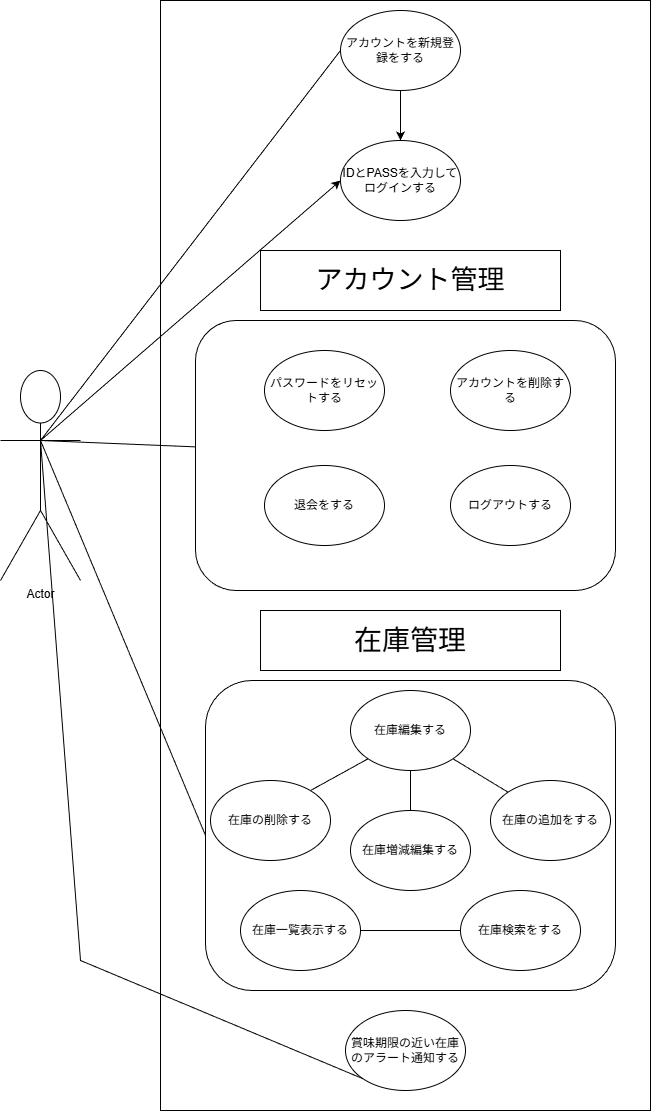

The diagram above was exported from draw.io. Its source (the exported page's mxGraphModel, read from the mxfile embedded in the PNG):
<mxGraphModel dx="2377" dy="1238" grid="1" gridSize="10" guides="1" tooltips="1" connect="1" arrows="1" fold="1" page="1" pageScale="1" pageWidth="827" pageHeight="1169" math="0" shadow="0">
  <root>
    <mxCell id="0" />
    <mxCell id="1" parent="0" />
    <mxCell id="5K3xPS8skEs4k3iTvPAy-1" parent="1" style="rounded=0;whiteSpace=wrap;html=1;" value="" vertex="1">
      <mxGeometry height="1110" width="490" x="190" y="40" as="geometry" />
    </mxCell>
    <mxCell id="5K3xPS8skEs4k3iTvPAy-2" parent="1" style="shape=umlActor;verticalLabelPosition=bottom;verticalAlign=top;html=1;outlineConnect=0;" value="Actor" vertex="1">
      <mxGeometry height="210" width="80" x="30" y="410" as="geometry" />
    </mxCell>
    <mxCell id="5K3xPS8skEs4k3iTvPAy-4" parent="1" style="rounded=1;whiteSpace=wrap;html=1;" value="" vertex="1">
      <mxGeometry height="270" width="420" x="225" y="360" as="geometry" />
    </mxCell>
    <mxCell id="5K3xPS8skEs4k3iTvPAy-5" parent="1" style="rounded=1;whiteSpace=wrap;html=1;" value="" vertex="1">
      <mxGeometry height="310" width="410" x="235" y="720" as="geometry" />
    </mxCell>
    <mxCell id="5K3xPS8skEs4k3iTvPAy-6" parent="1" style="rounded=0;whiteSpace=wrap;html=1;" value="&lt;font style=&quot;font-size: 27px;&quot;&gt;アカウント管理&lt;/font&gt;" vertex="1">
      <mxGeometry height="60" width="300" x="290" y="290" as="geometry" />
    </mxCell>
    <mxCell id="5K3xPS8skEs4k3iTvPAy-7" parent="1" style="rounded=0;whiteSpace=wrap;html=1;" value="&lt;font style=&quot;font-size: 28px;&quot;&gt;在庫管理&lt;/font&gt;" vertex="1">
      <mxGeometry height="60" width="300" x="290" y="650" as="geometry" />
    </mxCell>
    <mxCell id="5K3xPS8skEs4k3iTvPAy-8" parent="1" style="ellipse;whiteSpace=wrap;html=1;" value="アカウントを新規登録をする" vertex="1">
      <mxGeometry height="80" width="120" x="370" y="50" as="geometry" />
    </mxCell>
    <mxCell id="5K3xPS8skEs4k3iTvPAy-9" parent="1" style="ellipse;whiteSpace=wrap;html=1;" value="IDとPASSを入力してログインする" vertex="1">
      <mxGeometry height="80" width="120" x="370" y="180" as="geometry" />
    </mxCell>
    <mxCell id="5K3xPS8skEs4k3iTvPAy-11" parent="1" style="ellipse;whiteSpace=wrap;html=1;" value="アカウントを削除する" vertex="1">
      <mxGeometry height="80" width="120" x="480" y="390" as="geometry" />
    </mxCell>
    <mxCell id="5K3xPS8skEs4k3iTvPAy-15" parent="1" style="ellipse;whiteSpace=wrap;html=1;" value="パスワードをリセットする" vertex="1">
      <mxGeometry height="80" width="120" x="294" y="390" as="geometry" />
    </mxCell>
    <mxCell id="5K3xPS8skEs4k3iTvPAy-16" parent="1" style="ellipse;whiteSpace=wrap;html=1;" value="退会をする" vertex="1">
      <mxGeometry height="80" width="120" x="294" y="505" as="geometry" />
    </mxCell>
    <mxCell id="5K3xPS8skEs4k3iTvPAy-17" parent="1" style="ellipse;whiteSpace=wrap;html=1;" value="ログアウトする" vertex="1">
      <mxGeometry height="80" width="120" x="480" y="505" as="geometry" />
    </mxCell>
    <mxCell id="5K3xPS8skEs4k3iTvPAy-18" parent="1" style="ellipse;whiteSpace=wrap;html=1;" value="在庫一覧表示する" vertex="1">
      <mxGeometry height="80" width="120" x="270" y="930" as="geometry" />
    </mxCell>
    <mxCell id="5K3xPS8skEs4k3iTvPAy-19" parent="1" style="ellipse;whiteSpace=wrap;html=1;" value="在庫の追加をする" vertex="1">
      <mxGeometry height="80" width="120" x="520" y="820" as="geometry" />
    </mxCell>
    <mxCell id="5K3xPS8skEs4k3iTvPAy-20" parent="1" style="ellipse;whiteSpace=wrap;html=1;" value="在庫の削除する" vertex="1">
      <mxGeometry height="80" width="120" x="240" y="820" as="geometry" />
    </mxCell>
    <mxCell id="5K3xPS8skEs4k3iTvPAy-22" parent="1" style="ellipse;whiteSpace=wrap;html=1;" value="在庫編集する" vertex="1">
      <mxGeometry height="80" width="120" x="380" y="730" as="geometry" />
    </mxCell>
    <mxCell id="5K3xPS8skEs4k3iTvPAy-23" parent="1" style="ellipse;whiteSpace=wrap;html=1;" value="在庫検索をする" vertex="1">
      <mxGeometry height="80" width="120" x="490" y="930" as="geometry" />
    </mxCell>
    <mxCell id="5K3xPS8skEs4k3iTvPAy-26" edge="1" parent="1" source="5K3xPS8skEs4k3iTvPAy-18" style="endArrow=none;html=1;rounded=0;" value="">
      <mxGeometry height="50" relative="1" width="50" as="geometry">
        <Array as="points" />
        <mxPoint x="440" y="740" as="sourcePoint" />
        <mxPoint x="490" y="970" as="targetPoint" />
      </mxGeometry>
    </mxCell>
    <mxCell id="5K3xPS8skEs4k3iTvPAy-29" parent="1" style="ellipse;whiteSpace=wrap;html=1;" value="在庫増減編集する" vertex="1">
      <mxGeometry height="80" width="120" x="380" y="850" as="geometry" />
    </mxCell>
    <mxCell id="5K3xPS8skEs4k3iTvPAy-33" edge="1" parent="1" style="endArrow=none;html=1;rounded=0;entryX=0;entryY=1;entryDx=0;entryDy=0;" target="5K3xPS8skEs4k3iTvPAy-22" value="">
      <mxGeometry height="50" relative="1" width="50" as="geometry">
        <mxPoint x="340" y="830" as="sourcePoint" />
        <mxPoint x="390" y="780" as="targetPoint" />
      </mxGeometry>
    </mxCell>
    <mxCell id="5K3xPS8skEs4k3iTvPAy-34" edge="1" parent="1" source="5K3xPS8skEs4k3iTvPAy-19" style="endArrow=none;html=1;rounded=0;entryX=1;entryY=1;entryDx=0;entryDy=0;exitX=0;exitY=0;exitDx=0;exitDy=0;" target="5K3xPS8skEs4k3iTvPAy-22" value="">
      <mxGeometry height="50" relative="1" width="50" as="geometry">
        <mxPoint x="540" y="820" as="sourcePoint" />
        <mxPoint x="550" y="790" as="targetPoint" />
      </mxGeometry>
    </mxCell>
    <mxCell id="5K3xPS8skEs4k3iTvPAy-37" edge="1" parent="1" source="5K3xPS8skEs4k3iTvPAy-8" style="endArrow=classic;html=1;rounded=0;exitX=0.5;exitY=1;exitDx=0;exitDy=0;" value="">
      <mxGeometry height="50" relative="1" width="50" as="geometry">
        <mxPoint x="430" y="170" as="sourcePoint" />
        <mxPoint x="430" y="180" as="targetPoint" />
      </mxGeometry>
    </mxCell>
    <mxCell id="5K3xPS8skEs4k3iTvPAy-38" parent="1" style="ellipse;whiteSpace=wrap;html=1;" value="賞味期限の近い在庫のアラート通知する" vertex="1">
      <mxGeometry height="80" width="120" x="375" y="1050" as="geometry" />
    </mxCell>
    <mxCell id="5K3xPS8skEs4k3iTvPAy-39" edge="1" parent="1" style="endArrow=none;html=1;rounded=0;entryX=0;entryY=0.5;entryDx=0;entryDy=0;" target="5K3xPS8skEs4k3iTvPAy-8" value="">
      <mxGeometry height="50" relative="1" width="50" as="geometry">
        <mxPoint x="70" y="480" as="sourcePoint" />
        <mxPoint x="120" y="430" as="targetPoint" />
      </mxGeometry>
    </mxCell>
    <mxCell id="5K3xPS8skEs4k3iTvPAy-40" edge="1" parent="1" style="endArrow=classic;html=1;rounded=0;entryX=0;entryY=0.5;entryDx=0;entryDy=0;" target="5K3xPS8skEs4k3iTvPAy-9" value="">
      <mxGeometry height="50" relative="1" width="50" as="geometry">
        <mxPoint x="70" y="480" as="sourcePoint" />
        <mxPoint x="120" y="430" as="targetPoint" />
      </mxGeometry>
    </mxCell>
    <mxCell id="5K3xPS8skEs4k3iTvPAy-41" edge="1" parent="1" style="endArrow=none;html=1;rounded=0;" target="5K3xPS8skEs4k3iTvPAy-4" value="">
      <mxGeometry height="50" relative="1" width="50" as="geometry">
        <mxPoint x="70" y="480" as="sourcePoint" />
        <mxPoint x="120" y="430" as="targetPoint" />
      </mxGeometry>
    </mxCell>
    <mxCell id="5K3xPS8skEs4k3iTvPAy-42" edge="1" parent="1" style="endArrow=none;html=1;rounded=0;entryX=0;entryY=0.5;entryDx=0;entryDy=0;" target="5K3xPS8skEs4k3iTvPAy-5" value="">
      <mxGeometry height="50" relative="1" width="50" as="geometry">
        <mxPoint x="70" y="480" as="sourcePoint" />
        <mxPoint x="120" y="430" as="targetPoint" />
      </mxGeometry>
    </mxCell>
    <mxCell id="5K3xPS8skEs4k3iTvPAy-43" edge="1" parent="1" style="endArrow=none;html=1;rounded=0;entryX=0;entryY=1;entryDx=0;entryDy=0;" target="5K3xPS8skEs4k3iTvPAy-38" value="">
      <mxGeometry height="50" relative="1" width="50" as="geometry">
        <Array as="points">
          <mxPoint x="110" y="1000" />
        </Array>
        <mxPoint x="70" y="480" as="sourcePoint" />
        <mxPoint x="120" y="430" as="targetPoint" />
      </mxGeometry>
    </mxCell>
    <mxCell id="5K3xPS8skEs4k3iTvPAy-44" edge="1" parent="1" source="5K3xPS8skEs4k3iTvPAy-29" style="endArrow=none;html=1;rounded=0;entryX=0.5;entryY=1;entryDx=0;entryDy=0;exitX=0.5;exitY=0;exitDx=0;exitDy=0;" target="5K3xPS8skEs4k3iTvPAy-22" value="">
      <mxGeometry height="50" relative="1" width="50" as="geometry">
        <mxPoint x="430" y="860" as="sourcePoint" />
        <mxPoint x="480" y="810" as="targetPoint" />
      </mxGeometry>
    </mxCell>
  </root>
</mxGraphModel>